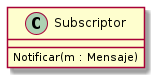

The diagram above was rendered by PlantUML. Its source (embedded in the PNG):
@startuml

class Subscriptor {
        Notificar(m : Mensaje)
}

@enduml